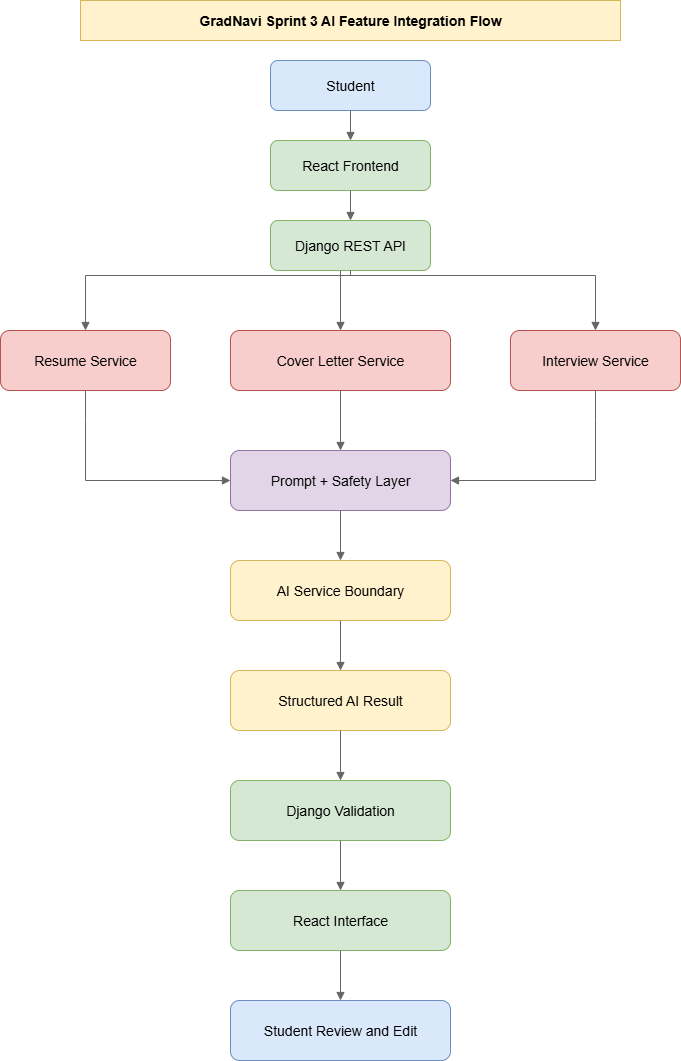

The diagram above was exported from draw.io. Its source (the exported page's mxGraphModel, read from the mxfile embedded in the PNG):
<mxGraphModel dx="1224" dy="1185" grid="1" gridSize="10" guides="1" tooltips="1" connect="1" arrows="1" fold="1" page="1" pageScale="1" pageWidth="850" pageHeight="1100" math="0" shadow="0">
  <root>
    <mxCell id="0" />
    <mxCell id="1" parent="0" />
    <mxCell id="title" value="GradNavi Sprint 3 AI Feature Integration Flow" style="rounded=0;whiteSpace=wrap;html=1;fillColor=#fff2cc;strokeColor=#d6b656;fontSize=14;fontStyle=1;align=center;" parent="1" vertex="1">
      <mxGeometry x="170" y="10" width="540" height="40" as="geometry" />
    </mxCell>
    <mxCell id="student" value="Student" style="rounded=1;whiteSpace=wrap;html=1;fillColor=#dae8fc;strokeColor=#6c8ebf;fontSize=14;" parent="1" vertex="1">
      <mxGeometry x="360" y="70" width="160" height="50" as="geometry" />
    </mxCell>
    <mxCell id="frontend1" value="React Frontend" style="rounded=1;whiteSpace=wrap;html=1;fillColor=#d5e8d4;strokeColor=#82b366;fontSize=14;" parent="1" vertex="1">
      <mxGeometry x="360" y="150" width="160" height="50" as="geometry" />
    </mxCell>
    <mxCell id="api" value="Django REST API" style="rounded=1;whiteSpace=wrap;html=1;fillColor=#d5e8d4;strokeColor=#82b366;fontSize=14;" parent="1" vertex="1">
      <mxGeometry x="360" y="230" width="160" height="50" as="geometry" />
    </mxCell>
    <mxCell id="resume" value="Resume Service" style="rounded=1;whiteSpace=wrap;html=1;fillColor=#f8cecc;strokeColor=#b85450;fontSize=14;" parent="1" vertex="1">
      <mxGeometry x="90" y="340" width="170" height="60" as="geometry" />
    </mxCell>
    <mxCell id="cover" value="Cover Letter Service" style="rounded=1;whiteSpace=wrap;html=1;fillColor=#f8cecc;strokeColor=#b85450;fontSize=14;" parent="1" vertex="1">
      <mxGeometry x="320" y="340" width="220" height="60" as="geometry" />
    </mxCell>
    <mxCell id="interview" value="Interview Service" style="rounded=1;whiteSpace=wrap;html=1;fillColor=#f8cecc;strokeColor=#b85450;fontSize=14;" parent="1" vertex="1">
      <mxGeometry x="600" y="340" width="170" height="60" as="geometry" />
    </mxCell>
    <mxCell id="prompt" value="Prompt + Safety Layer" style="rounded=1;whiteSpace=wrap;html=1;fillColor=#e1d5e7;strokeColor=#9673a6;fontSize=14;" parent="1" vertex="1">
      <mxGeometry x="320" y="460" width="220" height="60" as="geometry" />
    </mxCell>
    <mxCell id="provider" value="AI Service Boundary" style="rounded=1;whiteSpace=wrap;html=1;fillColor=#fff2cc;strokeColor=#d6b656;fontSize=14;" parent="1" vertex="1">
      <mxGeometry x="320" y="570" width="220" height="60" as="geometry" />
    </mxCell>
    <mxCell id="result" value="Structured AI Result" style="rounded=1;whiteSpace=wrap;html=1;fillColor=#fff2cc;strokeColor=#d6b656;fontSize=14;" parent="1" vertex="1">
      <mxGeometry x="320" y="680" width="220" height="60" as="geometry" />
    </mxCell>
    <mxCell id="validation" value="Django Validation" style="rounded=1;whiteSpace=wrap;html=1;fillColor=#d5e8d4;strokeColor=#82b366;fontSize=14;" parent="1" vertex="1">
      <mxGeometry x="320" y="790" width="220" height="60" as="geometry" />
    </mxCell>
    <mxCell id="frontend2" value="React Interface" style="rounded=1;whiteSpace=wrap;html=1;fillColor=#d5e8d4;strokeColor=#82b366;fontSize=14;" parent="1" vertex="1">
      <mxGeometry x="320" y="900" width="220" height="60" as="geometry" />
    </mxCell>
    <mxCell id="review" value="Student Review and Edit" style="rounded=1;whiteSpace=wrap;html=1;fillColor=#dae8fc;strokeColor=#6c8ebf;fontSize=14;" parent="1" vertex="1">
      <mxGeometry x="320" y="1010" width="220" height="60" as="geometry" />
    </mxCell>
    <mxCell id="e1" value="" style="edgeStyle=orthogonalEdgeStyle;rounded=0;orthogonalLoop=1;jettySize=auto;html=1;endArrow=block;endFill=1;strokeColor=#666666;fontSize=12;" parent="1" source="student" target="frontend1" edge="1">
      <mxGeometry relative="1" as="geometry" />
    </mxCell>
    <mxCell id="e2" value="" style="edgeStyle=orthogonalEdgeStyle;rounded=0;orthogonalLoop=1;jettySize=auto;html=1;endArrow=block;endFill=1;strokeColor=#666666;fontSize=12;" parent="1" source="frontend1" target="api" edge="1">
      <mxGeometry relative="1" as="geometry" />
    </mxCell>
    <mxCell id="e3" value="" style="edgeStyle=orthogonalEdgeStyle;rounded=0;orthogonalLoop=1;jettySize=auto;html=1;endArrow=block;endFill=1;strokeColor=#666666;fontSize=12;" parent="1" source="api" target="resume" edge="1">
      <mxGeometry relative="1" as="geometry">
        <Array as="points">
          <mxPoint x="440" y="285" />
          <mxPoint x="175" y="285" />
        </Array>
      </mxGeometry>
    </mxCell>
    <mxCell id="e4" value="" style="edgeStyle=orthogonalEdgeStyle;rounded=0;orthogonalLoop=1;jettySize=auto;html=1;endArrow=block;endFill=1;strokeColor=#666666;fontSize=12;" parent="1" source="api" target="cover" edge="1">
      <mxGeometry relative="1" as="geometry">
        <Array as="points">
          <mxPoint x="430" y="285" />
          <mxPoint x="430" y="340" />
        </Array>
      </mxGeometry>
    </mxCell>
    <mxCell id="e5" value="" style="edgeStyle=orthogonalEdgeStyle;rounded=0;orthogonalLoop=1;jettySize=auto;html=1;endArrow=block;endFill=1;strokeColor=#666666;fontSize=12;" parent="1" source="api" target="interview" edge="1">
      <mxGeometry relative="1" as="geometry">
        <Array as="points">
          <mxPoint x="685" y="285" />
          <mxPoint x="685" y="340" />
        </Array>
      </mxGeometry>
    </mxCell>
    <mxCell id="e6" value="" style="edgeStyle=orthogonalEdgeStyle;rounded=0;orthogonalLoop=1;jettySize=auto;html=1;endArrow=block;endFill=1;strokeColor=#666666;fontSize=12;" parent="1" source="resume" target="prompt" edge="1">
      <mxGeometry relative="1" as="geometry">
        <Array as="points">
          <mxPoint x="175" y="430" />
          <mxPoint x="175" y="490" />
          <mxPoint x="320" y="490" />
        </Array>
      </mxGeometry>
    </mxCell>
    <mxCell id="e7" value="" style="edgeStyle=orthogonalEdgeStyle;rounded=0;orthogonalLoop=1;jettySize=auto;html=1;endArrow=block;endFill=1;strokeColor=#666666;fontSize=12;" parent="1" source="cover" target="prompt" edge="1">
      <mxGeometry relative="1" as="geometry" />
    </mxCell>
    <mxCell id="e8" value="" style="edgeStyle=orthogonalEdgeStyle;rounded=0;orthogonalLoop=1;jettySize=auto;html=1;endArrow=block;endFill=1;strokeColor=#666666;fontSize=12;" parent="1" source="interview" target="prompt" edge="1">
      <mxGeometry relative="1" as="geometry">
        <Array as="points">
          <mxPoint x="685" y="430" />
          <mxPoint x="685" y="490" />
          <mxPoint x="540" y="490" />
        </Array>
      </mxGeometry>
    </mxCell>
    <mxCell id="e9" value="" style="edgeStyle=orthogonalEdgeStyle;rounded=0;orthogonalLoop=1;jettySize=auto;html=1;endArrow=block;endFill=1;strokeColor=#666666;fontSize=12;" parent="1" source="prompt" target="provider" edge="1">
      <mxGeometry relative="1" as="geometry" />
    </mxCell>
    <mxCell id="e10" value="" style="edgeStyle=orthogonalEdgeStyle;rounded=0;orthogonalLoop=1;jettySize=auto;html=1;endArrow=block;endFill=1;strokeColor=#666666;fontSize=12;" parent="1" source="provider" target="result" edge="1">
      <mxGeometry relative="1" as="geometry" />
    </mxCell>
    <mxCell id="e11" value="" style="edgeStyle=orthogonalEdgeStyle;rounded=0;orthogonalLoop=1;jettySize=auto;html=1;endArrow=block;endFill=1;strokeColor=#666666;fontSize=12;" parent="1" source="result" target="validation" edge="1">
      <mxGeometry relative="1" as="geometry" />
    </mxCell>
    <mxCell id="e12" value="" style="edgeStyle=orthogonalEdgeStyle;rounded=0;orthogonalLoop=1;jettySize=auto;html=1;endArrow=block;endFill=1;strokeColor=#666666;fontSize=12;" parent="1" source="validation" target="frontend2" edge="1">
      <mxGeometry relative="1" as="geometry" />
    </mxCell>
    <mxCell id="e13" value="" style="edgeStyle=orthogonalEdgeStyle;rounded=0;orthogonalLoop=1;jettySize=auto;html=1;endArrow=block;endFill=1;strokeColor=#666666;fontSize=12;" parent="1" source="frontend2" target="review" edge="1">
      <mxGeometry relative="1" as="geometry" />
    </mxCell>
  </root>
</mxGraphModel>